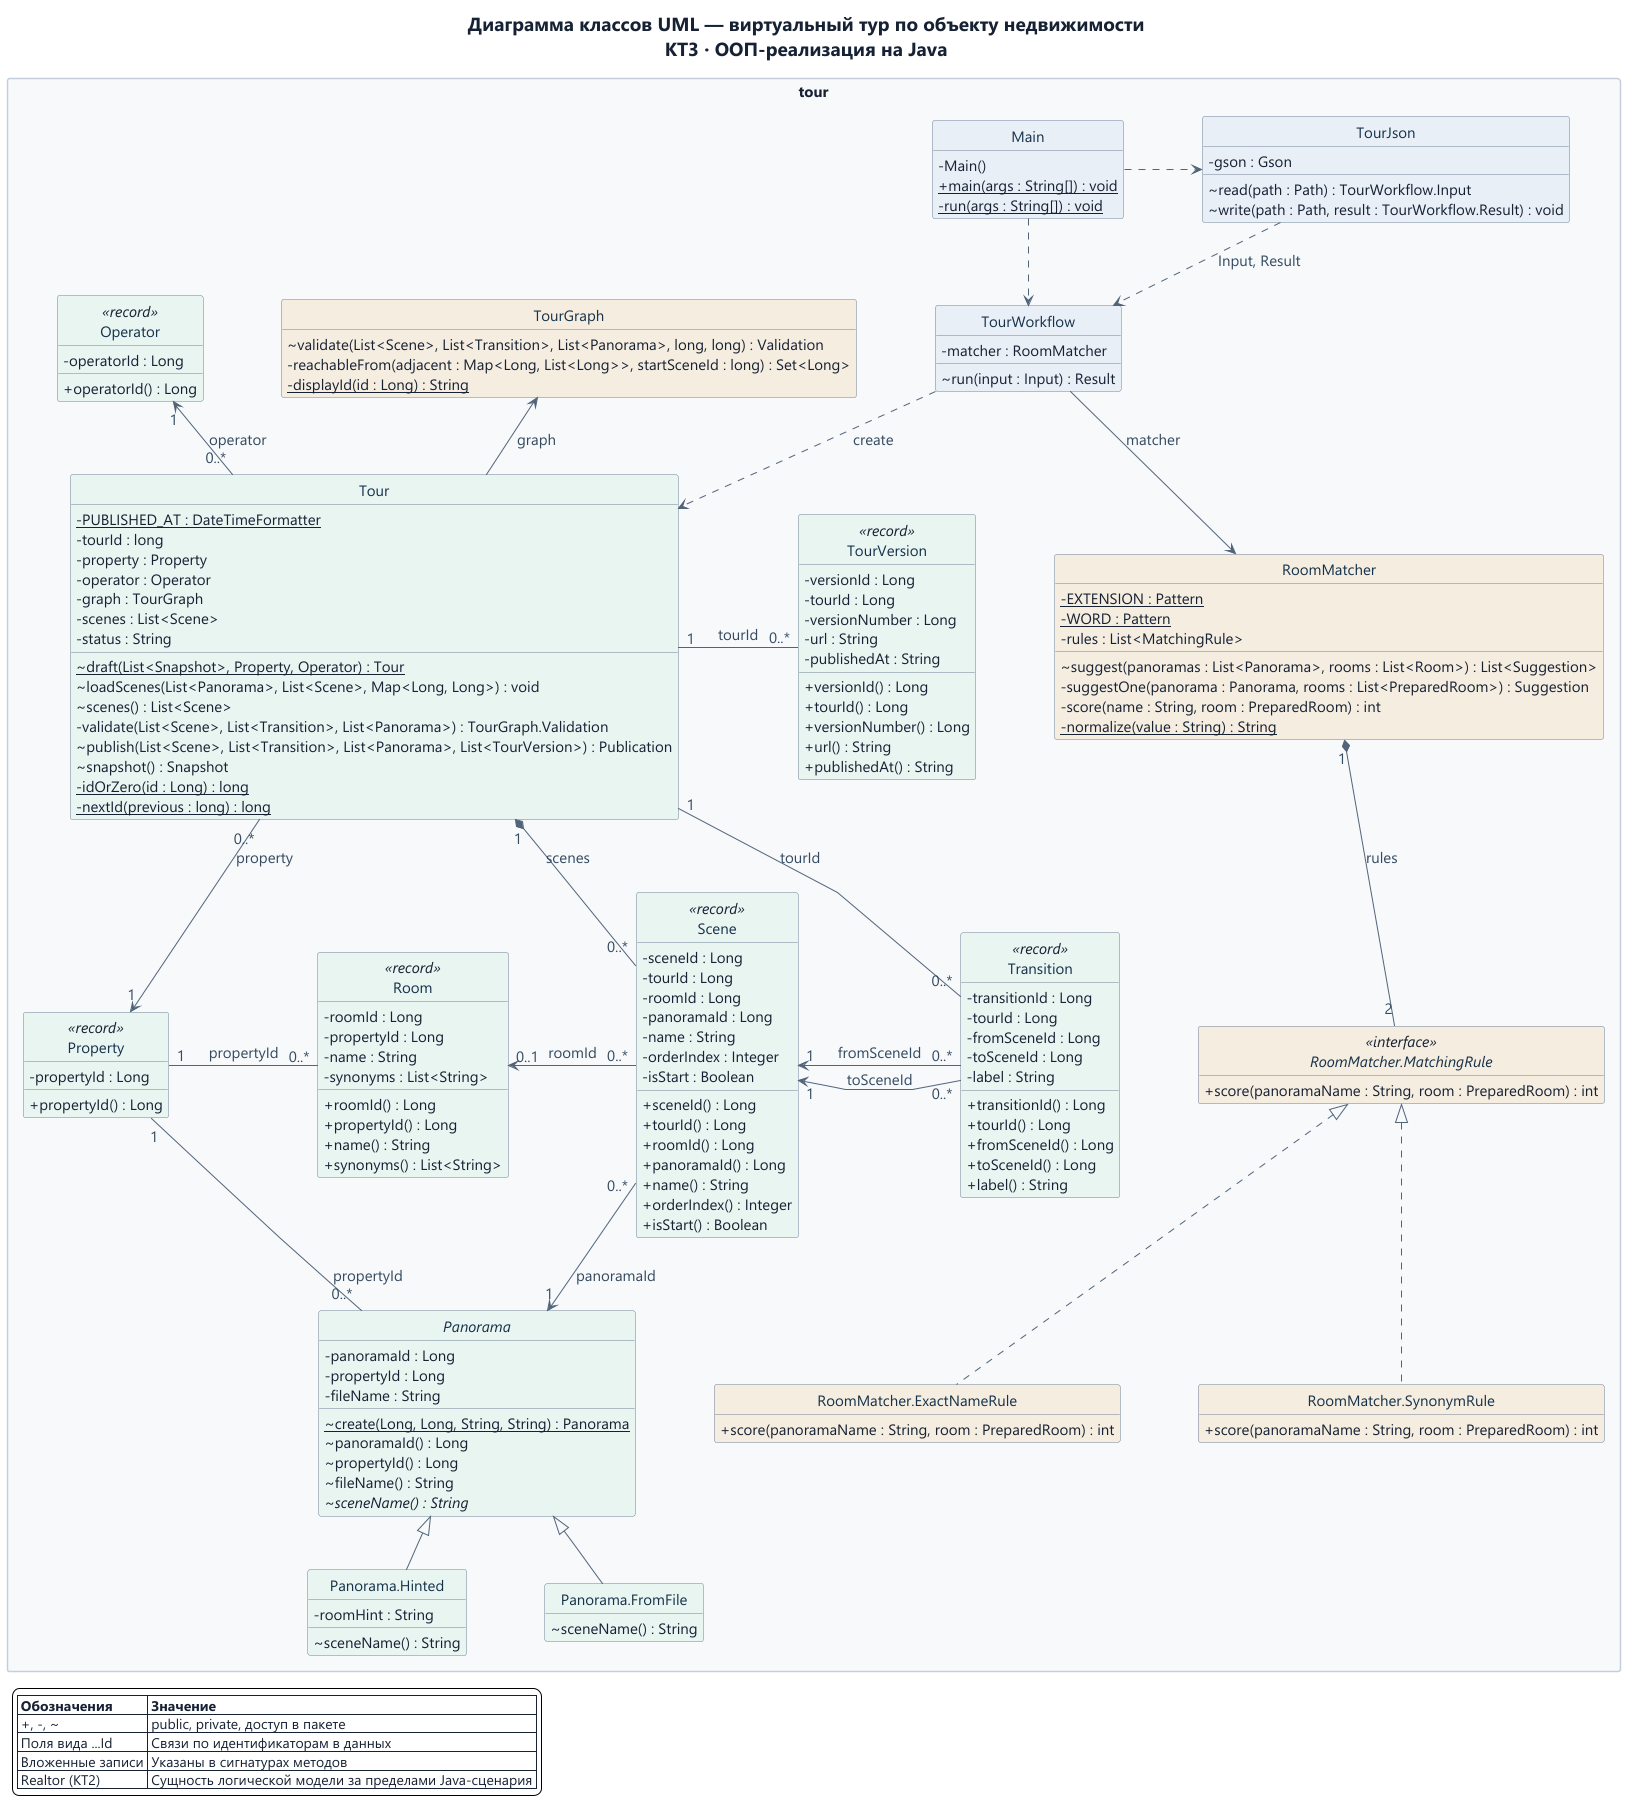

The diagram above was rendered by PlantUML. Its source (embedded in the PNG):
@startuml classes
title
Диаграмма классов UML — виртуальный тур по объекту недвижимости
КТ3 · ООП-реализация на Java
end title

skinparam defaultFontName "Segoe UI"
skinparam defaultFontSize 15
skinparam TitleFontSize 19
skinparam shadowing false
skinparam backgroundColor #FFFFFF
skinparam defaultFontColor #172335
skinparam ArrowColor #526479
skinparam ArrowFontColor #354B60
skinparam ClassAttributeIconSize 0
skinparam stereotypeCBackgroundColor #E7EDF4
skinparam nodesep 78
skinparam ranksep 52
skinparam linetype polyline
skinparam packageStyle rectangle
skinparam PackageBorderColor #C4CFDB
skinparam PackageBackgroundColor #F6F8FB
skinparam ClassBorderColor #708398
skinparam ClassBackgroundColor #FFFFFF
skinparam ClassFontColor #17334B
hide circle
hide empty fields

package tour {
    class Main #E9EEF6 {
        - Main()
        + {static} main(args : String[]) : void
        - {static} run(args : String[]) : void
    }

    class TourJson #E9EEF6 {
        - gson : Gson
        ~ read(path : Path) : TourWorkflow.Input
        ~ write(path : Path, result : TourWorkflow.Result) : void
    }

    class TourWorkflow #E9EEF6 {
        - matcher : RoomMatcher
        ~ run(input : Input) : Result
    }

    class Property <<record>> #E9F4F1 {
        - propertyId : Long
        + propertyId() : Long
    }

    class Operator <<record>> #E9F4F1 {
        - operatorId : Long
        + operatorId() : Long
    }

    class Tour #E9F4F1 {
        - {static} PUBLISHED_AT : DateTimeFormatter
        - tourId : long
        - property : Property
        - operator : Operator
        - graph : TourGraph
        - scenes : List<Scene>
        - status : String
        ~ {static} draft(List<Snapshot>, Property, Operator) : Tour
        ~ loadScenes(List<Panorama>, List<Scene>, Map<Long, Long>) : void
        ~ scenes() : List<Scene>
        - validate(List<Scene>, List<Transition>, List<Panorama>) : TourGraph.Validation
        ~ publish(List<Scene>, List<Transition>, List<Panorama>, List<TourVersion>) : Publication
        ~ snapshot() : Snapshot
        - {static} idOrZero(id : Long) : long
        - {static} nextId(previous : long) : long
    }

    class Room <<record>> #E9F4F1 {
        - roomId : Long
        - propertyId : Long
        - name : String
        - synonyms : List<String>
        + roomId() : Long
        + propertyId() : Long
        + name() : String
        + synonyms() : List<String>
    }

    abstract class Panorama #E9F4F1 {
        - panoramaId : Long
        - propertyId : Long
        - fileName : String
        ~ {static} create(Long, Long, String, String) : Panorama
        ~ panoramaId() : Long
        ~ propertyId() : Long
        ~ fileName() : String
        ~ {abstract} sceneName() : String
    }

    class "Panorama.Hinted" as Hinted #E9F4F1 {
        - roomHint : String
        ~ sceneName() : String
    }

    class "Panorama.FromFile" as FromFile #E9F4F1 {
        ~ sceneName() : String
    }

    class Scene <<record>> #E9F4F1 {
        - sceneId : Long
        - tourId : Long
        - roomId : Long
        - panoramaId : Long
        - name : String
        - orderIndex : Integer
        - isStart : Boolean
        + sceneId() : Long
        + tourId() : Long
        + roomId() : Long
        + panoramaId() : Long
        + name() : String
        + orderIndex() : Integer
        + isStart() : Boolean
    }

    class Transition <<record>> #E9F4F1 {
        - transitionId : Long
        - tourId : Long
        - fromSceneId : Long
        - toSceneId : Long
        - label : String
        + transitionId() : Long
        + tourId() : Long
        + fromSceneId() : Long
        + toSceneId() : Long
        + label() : String
    }

    class TourVersion <<record>> #E9F4F1 {
        - versionId : Long
        - tourId : Long
        - versionNumber : Long
        - url : String
        - publishedAt : String
        + versionId() : Long
        + tourId() : Long
        + versionNumber() : Long
        + url() : String
        + publishedAt() : String
    }

    class TourGraph #F5ECDF {
        ~ validate(List<Scene>, List<Transition>, List<Panorama>, long, long) : Validation
        - reachableFrom(adjacent : Map<Long, List<Long>>, startSceneId : long) : Set<Long>
        - {static} displayId(id : Long) : String
    }

    class RoomMatcher #F5ECDF {
        - {static} EXTENSION : Pattern
        - {static} WORD : Pattern
        - rules : List<MatchingRule>
        ~ suggest(panoramas : List<Panorama>, rooms : List<Room>) : List<Suggestion>
        - suggestOne(panorama : Panorama, rooms : List<PreparedRoom>) : Suggestion
        - score(name : String, room : PreparedRoom) : int
        - {static} normalize(value : String) : String
    }

    interface "RoomMatcher.MatchingRule" as MatchingRule <<interface>> #F5ECDF {
        + score(panoramaName : String, room : PreparedRoom) : int
    }

    class "RoomMatcher.ExactNameRule" as ExactNameRule #F5ECDF {
        + score(panoramaName : String, room : PreparedRoom) : int
    }

    class "RoomMatcher.SynonymRule" as SynonymRule #F5ECDF {
        + score(panoramaName : String, room : PreparedRoom) : int
    }

    Main -[dashed]right-> TourJson
    Main -[dashed]down-> TourWorkflow
    TourJson -[dashed,norank]-> TourWorkflow : Input, Result
    TourWorkflow ..> Tour : «create»
    TourWorkflow --> RoomMatcher : matcher
    Tour "0..*" -[norank]-> "1" Property : property
    Tour "0..*" -up-> "1" Operator : operator
    Tour "1" *-down- "0..*" Scene : scenes
    Tour "1" -down- "0..*" Transition : tourId
    Tour "1" -right- "0..*" TourVersion : tourId
    Tour -up-> TourGraph : graph
    Property "1" -right- "0..*" Room : propertyId
    Property "1" -[norank]- "0..*" Panorama : propertyId
    Scene "0..*" -left-> "0..1" Room : roomId
    Scene "0..*" -down-> "1" Panorama : panoramaId
    Transition "0..*" -left-> "1" Scene : fromSceneId
    Transition "0..*" -left-> "1" Scene : toSceneId
    Panorama <|-- Hinted
    Panorama <|-- FromFile
    RoomMatcher "1" *-- "2" MatchingRule : rules
    MatchingRule <|.. ExactNameRule
    MatchingRule <|.. SynonymRule

    TourVersion -[hidden]right- RoomMatcher
    Operator -[hidden]right- TourGraph
    TourGraph -[hidden]right- TourWorkflow
}

legend bottom left
  |= Обозначения |= Значение |
  | +, -, ~ | public, private, доступ в пакете |
  | Поля вида ...Id | Связи по идентификаторам в данных |
  | Вложенные записи | Указаны в сигнатурах методов |
  | Realtor (КТ2) | Сущность логической модели за пределами Java-сценария |
endlegend
@enduml